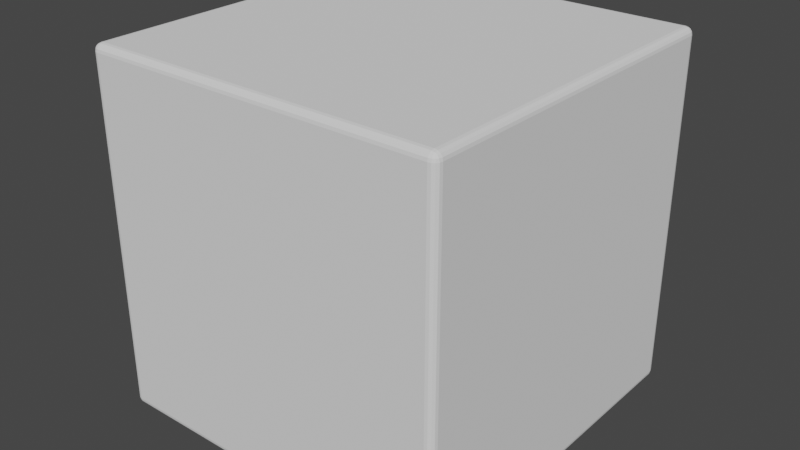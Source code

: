 # Source: cube.blend  (saved by Blender 3.5.10; exported with 4.5.12 LTS)
import bpy
from mathutils import Matrix  # noqa: F401  (used for matrix-valued properties, if any)

bpy.ops.wm.read_factory_settings(use_empty=True)
scene = bpy.context.scene
scene.name = 'Scene'

# ---- collections
col_collection = bpy.data.collections.new('Collection'); scene.collection.children.link(col_collection)

# ---- world
world_world = bpy.data.worlds.new('World'); scene.world = world_world
world_world.use_nodes = True; world_world.node_tree.nodes.clear()
_N = world_world.node_tree.nodes; _L = world_world.node_tree.links
n0 = _N.new('ShaderNodeOutputWorld'); n0.name = 'World Output'; n0.location = (300, 300)
n1 = _N.new('ShaderNodeBackground'); n1.name = 'Background'; n1.location = (10, 300)
n1.inputs[0].default_value = (0.05088, 0.05088, 0.05088, 1.0)
_L.new(n1.outputs[0], n0.inputs[0])
n0.is_active_output = True
world_world.color = (0.05088, 0.05088, 0.05088)
world_world.use_sun_shadow = False
world_world.sun_shadow_jitter_overblur = 0.0

# ---- meshes
me_cube_002 = bpy.data.meshes.new('Cube.002')
me_cube_002.from_pydata([(-0.9592, -0.9592, -1.0), (-0.9592, -1.0, -0.9592), (-1.0, -0.9592, -0.9592), (-0.9592, -0.9748, -0.9969), (-0.9592, -0.9881, -0.9881), (-0.9748, -0.9592, -0.9969), (-0.9752, -0.9752, -0.9931), (-0.9744, -0.986, -0.986), (-0.9828, -0.9828, -0.9828), (-0.9748, -0.9969, -0.9592), (-0.9881, -0.9881, -0.9592), (-0.9592, -0.9969, -0.9748), (-0.9752, -0.9931, -0.9752), (-0.986, -0.986, -0.9744), (-0.9969, -0.9592, -0.9748), (-0.9881, -0.9592, -0.9881), (-0.9969, -0.9748, -0.9592), (-0.9931, -0.9752, -0.9752), (-0.986, -0.9744, -0.986), (-0.9592, -1.0, 0.9592), (-0.9592, -0.9592, 1.0), (-1.0, -0.9592, 0.9592), (-0.9592, -0.9969, 0.9748), (-0.9592, -0.9881, 0.9881), (-0.9748, -0.9969, 0.9592), (-0.9752, -0.9931, 0.9752), (-0.9744, -0.986, 0.986), (-0.9828, -0.9828, 0.9828), (-0.9748, -0.9592, 0.9969), (-0.9881, -0.9592, 0.9881), (-0.9592, -0.9748, 0.9969), (-0.9752, -0.9752, 0.9931), (-0.986, -0.9744, 0.986), (-0.9969, -0.9748, 0.9592), (-0.9881, -0.9881, 0.9592), (-0.9969, -0.9592, 0.9748), (-0.9931, -0.9752, 0.9752), (-0.986, -0.986, 0.9744), (-0.9592, 0.9592, -1.0), (-1.0, 0.9592, -0.9592), (-0.9592, 1.0, -0.9592), (-0.9748, 0.9592, -0.9969), (-0.9881, 0.9592, -0.9881), (-0.9592, 0.9748, -0.9969), (-0.9752, 0.9752, -0.9931), (-0.986, 0.9744, -0.986), (-0.9828, 0.9828, -0.9828), (-0.9969, 0.9748, -0.9592), (-0.9881, 0.9881, -0.9592), (-0.9969, 0.9592, -0.9748), (-0.9931, 0.9752, -0.9752), (-0.986, 0.986, -0.9744), (-0.9592, 0.9969, -0.9748), (-0.9592, 0.9881, -0.9881), (-0.9748, 0.9969, -0.9592), (-0.9752, 0.9931, -0.9752), (-0.9744, 0.986, -0.986), (-0.9592, 0.9592, 1.0), (-0.9592, 1.0, 0.9592), (-1.0, 0.9592, 0.9592), (-0.9592, 0.9748, 0.9969), (-0.9592, 0.9881, 0.9881), (-0.9748, 0.9592, 0.9969), (-0.9752, 0.9752, 0.9931), (-0.9744, 0.986, 0.986), (-0.9828, 0.9828, 0.9828), (-0.9748, 0.9969, 0.9592), (-0.9881, 0.9881, 0.9592), (-0.9592, 0.9969, 0.9748), (-0.9752, 0.9931, 0.9752), (-0.986, 0.986, 0.9744), (-0.9969, 0.9592, 0.9748), (-0.9881, 0.9592, 0.9881), (-0.9969, 0.9748, 0.9592), (-0.9931, 0.9752, 0.9752), (-0.986, 0.9744, 0.986), (0.9592, -0.9592, -1.0), (1.0, -0.9592, -0.9592), (0.9592, -1.0, -0.9592), (0.9748, -0.9592, -0.9969), (0.9881, -0.9592, -0.9881), (0.9592, -0.9748, -0.9969), (0.9752, -0.9752, -0.9931), (0.986, -0.9744, -0.986), (0.9828, -0.9828, -0.9828), (0.9969, -0.9748, -0.9592), (0.9881, -0.9881, -0.9592), (0.9969, -0.9592, -0.9748), (0.9931, -0.9752, -0.9752), (0.986, -0.986, -0.9744), (0.9592, -0.9969, -0.9748), (0.9592, -0.9881, -0.9881), (0.9748, -0.9969, -0.9592), (0.9752, -0.9931, -0.9752), (0.9744, -0.986, -0.986), (0.9592, -0.9592, 1.0), (0.9592, -1.0, 0.9592), (1.0, -0.9592, 0.9592), (0.9592, -0.9748, 0.9969), (0.9592, -0.9881, 0.9881), (0.9748, -0.9592, 0.9969), (0.9752, -0.9752, 0.9931), (0.9744, -0.986, 0.986), (0.9828, -0.9828, 0.9828), (0.9748, -0.9969, 0.9592), (0.9881, -0.9881, 0.9592), (0.9592, -0.9969, 0.9748), (0.9752, -0.9931, 0.9752), (0.986, -0.986, 0.9744), (0.9969, -0.9592, 0.9748), (0.9881, -0.9592, 0.9881), (0.9969, -0.9748, 0.9592), (0.9931, -0.9752, 0.9752), (0.986, -0.9744, 0.986), (0.9592, 0.9592, -1.0), (0.9592, 1.0, -0.9592), (1.0, 0.9592, -0.9592), (0.9592, 0.9748, -0.9969), (0.9592, 0.9881, -0.9881), (0.9748, 0.9592, -0.9969), (0.9752, 0.9752, -0.9931), (0.9744, 0.986, -0.986), (0.9828, 0.9828, -0.9828), (0.9748, 0.9969, -0.9592), (0.9881, 0.9881, -0.9592), (0.9592, 0.9969, -0.9748), (0.9752, 0.9931, -0.9752), (0.986, 0.986, -0.9744), (0.9969, 0.9592, -0.9748), (0.9881, 0.9592, -0.9881), (0.9969, 0.9748, -0.9592), (0.9931, 0.9752, -0.9752), (0.986, 0.9744, -0.986), (0.9592, 0.9592, 1.0), (1.0, 0.9592, 0.9592), (0.9592, 1.0, 0.9592), (0.9748, 0.9592, 0.9969), (0.9881, 0.9592, 0.9881), (0.9592, 0.9748, 0.9969), (0.9752, 0.9752, 0.9931), (0.986, 0.9744, 0.986), (0.9828, 0.9828, 0.9828), (0.9969, 0.9748, 0.9592), (0.9881, 0.9881, 0.9592), (0.9969, 0.9592, 0.9748), (0.9931, 0.9752, 0.9752), (0.986, 0.986, 0.9744), (0.9592, 0.9969, 0.9748), (0.9592, 0.9881, 0.9881), (0.9748, 0.9969, 0.9592), (0.9752, 0.9931, 0.9752), (0.9744, 0.986, 0.986)], [], [(78, 96, 19, 1), (116, 134, 97, 77), (133, 57, 20, 95), (2, 21, 59, 39), (40, 58, 135, 115), (0, 3, 6, 5), (3, 4, 7, 6), (5, 6, 18, 15), (6, 7, 8, 18), (1, 9, 12, 11), (9, 10, 13, 12), (11, 12, 7, 4), (12, 13, 8, 7), (2, 14, 17, 16), (14, 15, 18, 17), (16, 17, 13, 10), (17, 18, 8, 13), (19, 22, 25, 24), (22, 23, 26, 25), (24, 25, 37, 34), (25, 26, 27, 37), (20, 28, 31, 30), (28, 29, 32, 31), (30, 31, 26, 23), (31, 32, 27, 26), (21, 33, 36, 35), (33, 34, 37, 36), (35, 36, 32, 29), (36, 37, 27, 32), (38, 41, 44, 43), (41, 42, 45, 44), (43, 44, 56, 53), (44, 45, 46, 56), (39, 47, 50, 49), (47, 48, 51, 50), (49, 50, 45, 42), (50, 51, 46, 45), (40, 52, 55, 54), (52, 53, 56, 55), (54, 55, 51, 48), (55, 56, 46, 51), (57, 60, 63, 62), (60, 61, 64, 63), (62, 63, 75, 72), (63, 64, 65, 75), (58, 66, 69, 68), (66, 67, 70, 69), (68, 69, 64, 61), (69, 70, 65, 64), (59, 71, 74, 73), (71, 72, 75, 74), (73, 74, 70, 67), (74, 75, 65, 70), (76, 79, 82, 81), (79, 80, 83, 82), (81, 82, 94, 91), (82, 83, 84, 94), (77, 85, 88, 87), (85, 86, 89, 88), (87, 88, 83, 80), (88, 89, 84, 83), (78, 90, 93, 92), (90, 91, 94, 93), (92, 93, 89, 86), (93, 94, 84, 89), (95, 98, 101, 100), (98, 99, 102, 101), (100, 101, 113, 110), (101, 102, 103, 113), (96, 104, 107, 106), (104, 105, 108, 107), (106, 107, 102, 99), (107, 108, 103, 102), (97, 109, 112, 111), (109, 110, 113, 112), (111, 112, 108, 105), (112, 113, 103, 108), (114, 117, 120, 119), (117, 118, 121, 120), (119, 120, 132, 129), (120, 121, 122, 132), (115, 123, 126, 125), (123, 124, 127, 126), (125, 126, 121, 118), (126, 127, 122, 121), (116, 128, 131, 130), (128, 129, 132, 131), (130, 131, 127, 124), (131, 132, 122, 127), (133, 136, 139, 138), (136, 137, 140, 139), (138, 139, 151, 148), (139, 140, 141, 151), (134, 142, 145, 144), (142, 143, 146, 145), (144, 145, 140, 137), (145, 146, 141, 140), (135, 147, 150, 149), (147, 148, 151, 150), (149, 150, 146, 143), (150, 151, 141, 146), (38, 0, 5, 41), (41, 5, 15, 42), (42, 15, 14, 49), (49, 14, 2, 39), (1, 19, 24, 9), (9, 24, 34, 10), (10, 34, 33, 16), (16, 33, 21, 2), (20, 57, 62, 28), (28, 62, 72, 29), (29, 72, 71, 35), (35, 71, 59, 21), (58, 40, 54, 66), (66, 54, 48, 67), (67, 48, 47, 73), (73, 47, 39, 59), (114, 38, 43, 117), (117, 43, 53, 118), (118, 53, 52, 125), (125, 52, 40, 115), (57, 133, 138, 60), (60, 138, 148, 61), (61, 148, 147, 68), (68, 147, 135, 58), (134, 116, 130, 142), (142, 130, 124, 143), (143, 124, 123, 149), (149, 123, 115, 135), (76, 114, 119, 79), (79, 119, 129, 80), (80, 129, 128, 87), (87, 128, 116, 77), (133, 95, 100, 136), (136, 100, 110, 137), (137, 110, 109, 144), (144, 109, 97, 134), (96, 78, 92, 104), (104, 92, 86, 105), (105, 86, 85, 111), (111, 85, 77, 97), (0, 76, 81, 3), (3, 81, 91, 4), (4, 91, 90, 11), (11, 90, 78, 1), (95, 20, 30, 98), (98, 30, 23, 99), (99, 23, 22, 106), (106, 22, 19, 96), (38, 114, 76, 0)])
_uv = me_cube_002.uv_layers.new(name='UVMap')
_uv.uv.foreach_set('vector', [0.3801, 0.7551, 0.6199, 0.7551, 0.6199, 0.9949, 0.3801, 0.9949, 0.3801, 0.5051, 0.6199, 0.5051, 0.6199, 0.7449, 0.3801, 0.7449, 0.6301, 0.5051, 0.8699, 0.5051, 0.8699, 0.7449, 0.6301, 0.7449, 0.3801, 0.005099, 0.6199, 0.005099, 0.6199, 0.2449, 0.3801, 0.2449, 0.3801, 0.2551, 0.6199, 0.2551, 0.6199, 0.4949, 0.3801, 0.4949, 0.1301, 0.7449, 0.1301, 0.7469, 0.1281, 0.7469, 0.1281, 0.7449, 0.1301, 0.7469, 0.1301, 0.75, 0.1282, 0.75, 0.1281, 0.7469, 0.1281, 0.7449, 0.1281, 0.7469, 0.125, 0.7468, 0.125, 0.7449, 0.1281, 0.7469, 0.1282, 0.75, 0.1272, 0.75, 0.125, 0.7468, 0.3801, 0.9949, 0.3801, 0.9969, 0.3781, 0.9969, 0.3781, 0.9949, 0.3801, 0.9969, 0.3801, 1.0, 0.3782, 1.0, 0.3781, 0.9969, 0.3781, 0.9949, 0.3781, 0.9969, 0.375, 0.9968, 0.375, 0.9949, 0.3781, 0.9969, 0.3782, 1.0, 0.3772, 1.0, 0.375, 0.9968, 0.3801, 0.005099, 0.3781, 0.005099, 0.3781, 0.003099, 0.3801, 0.003148, 0.3781, 0.005099, 0.375, 0.005099, 0.375, 0.0032, 0.3781, 0.003099, 0.3801, 0.003148, 0.3781, 0.003099, 0.3782, 0.0, 0.3801, 0.0, 0.3781, 0.003099, 0.375, 0.0032, 0.375, 0.002155, 0.3782, 0.0, 0.6199, 0.9949, 0.6219, 0.9949, 0.6219, 0.9969, 0.6199, 0.9969, 0.6219, 0.9949, 0.625, 0.9949, 0.625, 0.9968, 0.6219, 0.9969, 0.6199, 0.9969, 0.6219, 0.9969, 0.6218, 1.0, 0.6199, 1.0, 0.6219, 0.9969, 0.625, 0.9968, 0.625, 0.9978, 0.6218, 1.0, 0.8699, 0.7449, 0.8719, 0.7449, 0.8719, 0.7469, 0.8699, 0.7469, 0.8719, 0.7449, 0.875, 0.7449, 0.875, 0.7468, 0.8719, 0.7469, 0.8699, 0.7469, 0.8719, 0.7469, 0.8718, 0.75, 0.8699, 0.75, 0.8719, 0.7469, 0.875, 0.7468, 0.875, 0.7478, 0.8718, 0.75, 0.6199, 0.005099, 0.6199, 0.003148, 0.6219, 0.003099, 0.6219, 0.005099, 0.6199, 0.003148, 0.6199, 0.0, 0.6218, 0.0, 0.6219, 0.003099, 0.6219, 0.005099, 0.6219, 0.003099, 0.625, 0.0032, 0.625, 0.005099, 0.6219, 0.003099, 0.6218, 0.0, 0.6228, 0.0, 0.625, 0.0032, 0.1301, 0.5051, 0.1281, 0.5051, 0.1281, 0.5031, 0.1301, 0.5031, 0.1281, 0.5051, 0.125, 0.5051, 0.125, 0.5032, 0.1281, 0.5031, 0.1301, 0.5031, 0.1281, 0.5031, 0.1282, 0.5, 0.1301, 0.5, 0.1281, 0.5031, 0.125, 0.5032, 0.125, 0.5022, 0.1282, 0.5, 0.3801, 0.2449, 0.3801, 0.2469, 0.3781, 0.2469, 0.3781, 0.2449, 0.3801, 0.2469, 0.3801, 0.25, 0.3782, 0.25, 0.3781, 0.2469, 0.3781, 0.2449, 0.3781, 0.2469, 0.375, 0.2468, 0.375, 0.2449, 0.3781, 0.2469, 0.3782, 0.25, 0.3772, 0.25, 0.375, 0.2468, 0.3801, 0.2551, 0.3781, 0.2551, 0.3781, 0.2531, 0.3801, 0.2531, 0.3781, 0.2551, 0.375, 0.2551, 0.375, 0.2532, 0.3781, 0.2531, 0.3801, 0.2531, 0.3781, 0.2531, 0.3782, 0.25, 0.3801, 0.25, 0.3781, 0.2531, 0.375, 0.2532, 0.375, 0.2522, 0.3782, 0.25, 0.8699, 0.5051, 0.8699, 0.5031, 0.8719, 0.5031, 0.8719, 0.5051, 0.8699, 0.5031, 0.8699, 0.5, 0.8718, 0.5, 0.8719, 0.5031, 0.8719, 0.5051, 0.8719, 0.5031, 0.875, 0.5032, 0.875, 0.5051, 0.8719, 0.5031, 0.8718, 0.5, 0.8728, 0.5, 0.875, 0.5032, 0.6199, 0.2551, 0.6199, 0.2531, 0.6219, 0.2531, 0.6219, 0.2551, 0.6199, 0.2531, 0.6199, 0.25, 0.6218, 0.25, 0.6219, 0.2531, 0.6219, 0.2551, 0.6219, 0.2531, 0.625, 0.2532, 0.625, 0.2551, 0.6219, 0.2531, 0.6218, 0.25, 0.6228, 0.25, 0.625, 0.2532, 0.6199, 0.2449, 0.6219, 0.2449, 0.6219, 0.2469, 0.6199, 0.2469, 0.6219, 0.2449, 0.625, 0.2449, 0.625, 0.2468, 0.6219, 0.2469, 0.6199, 0.2469, 0.6219, 0.2469, 0.6218, 0.25, 0.6199, 0.25, 0.6219, 0.2469, 0.625, 0.2468, 0.625, 0.2478, 0.6218, 0.25, 0.3699, 0.7449, 0.3719, 0.7449, 0.3719, 0.7469, 0.3699, 0.7469, 0.3719, 0.7449, 0.375, 0.7449, 0.375, 0.7468, 0.3719, 0.7469, 0.3699, 0.7469, 0.3719, 0.7469, 0.3718, 0.75, 0.3699, 0.75, 0.3719, 0.7469, 0.375, 0.7468, 0.3757, 0.75, 0.3718, 0.75, 0.3801, 0.7449, 0.3801, 0.7469, 0.3781, 0.7469, 0.3781, 0.7449, 0.3801, 0.7469, 0.3801, 0.75, 0.3782, 0.75, 0.3781, 0.7469, 0.3781, 0.7449, 0.3781, 0.7469, 0.375, 0.7468, 0.375, 0.7449, 0.3781, 0.7469, 0.3782, 0.75, 0.3757, 0.75, 0.375, 0.7468, 0.3801, 0.7551, 0.3781, 0.7551, 0.3781, 0.7531, 0.3801, 0.7531, 0.3781, 0.7551, 0.375, 0.7551, 0.375, 0.7532, 0.3781, 0.7531, 0.3801, 0.7531, 0.3781, 0.7531, 0.3782, 0.75, 0.3801, 0.75, 0.3781, 0.7531, 0.375, 0.7532, 0.3757, 0.75, 0.3782, 0.75, 0.6301, 0.7449, 0.6301, 0.7469, 0.6281, 0.7469, 0.6281, 0.7449, 0.6301, 0.7469, 0.6301, 0.75, 0.6282, 0.75, 0.6281, 0.7469, 0.6281, 0.7449, 0.6281, 0.7469, 0.625, 0.7468, 0.625, 0.7449, 0.6281, 0.7469, 0.6282, 0.75, 0.625, 0.7493, 0.625, 0.7468, 0.6199, 0.7551, 0.6199, 0.7531, 0.6219, 0.7531, 0.6219, 0.7551, 0.6199, 0.7531, 0.6199, 0.75, 0.6218, 0.75, 0.6219, 0.7531, 0.6219, 0.7551, 0.6219, 0.7531, 0.625, 0.7532, 0.625, 0.7551, 0.6219, 0.7531, 0.6218, 0.75, 0.625, 0.7493, 0.625, 0.7532, 0.6199, 0.7449, 0.6219, 0.7449, 0.6219, 0.7469, 0.6199, 0.7469, 0.6219, 0.7449, 0.625, 0.7449, 0.625, 0.7468, 0.6219, 0.7469, 0.6199, 0.7469, 0.6219, 0.7469, 0.6218, 0.75, 0.6199, 0.75, 0.6219, 0.7469, 0.625, 0.7468, 0.625, 0.7493, 0.6218, 0.75, 0.3699, 0.5051, 0.3699, 0.5031, 0.3719, 0.5031, 0.3719, 0.5051, 0.3699, 0.5031, 0.3699, 0.5, 0.3718, 0.5, 0.3719, 0.5031, 0.3719, 0.5051, 0.3719, 0.5031, 0.375, 0.5032, 0.375, 0.5051, 0.3719, 0.5031, 0.3718, 0.5, 0.375, 0.5007, 0.375, 0.5032, 0.3801, 0.4949, 0.3801, 0.4969, 0.3781, 0.4969, 0.3781, 0.4949, 0.3801, 0.4969, 0.3801, 0.5, 0.3782, 0.5, 0.3781, 0.4969, 0.3781, 0.4949, 0.3781, 0.4969, 0.375, 0.4968, 0.375, 0.4949, 0.3781, 0.4969, 0.3782, 0.5, 0.375, 0.5007, 0.375, 0.4968, 0.3801, 0.5051, 0.3781, 0.5051, 0.3781, 0.5031, 0.3801, 0.5031, 0.3781, 0.5051, 0.375, 0.5051, 0.375, 0.5032, 0.3781, 0.5031, 0.3801, 0.5031, 0.3781, 0.5031, 0.3782, 0.5, 0.3801, 0.5, 0.3781, 0.5031, 0.375, 0.5032, 0.375, 0.5007, 0.3782, 0.5, 0.6301, 0.5051, 0.6281, 0.5051, 0.6281, 0.5031, 0.6301, 0.5031, 0.6281, 0.5051, 0.625, 0.5051, 0.625, 0.5032, 0.6281, 0.5031, 0.6301, 0.5031, 0.6281, 0.5031, 0.6282, 0.5, 0.6301, 0.5, 0.6281, 0.5031, 0.625, 0.5032, 0.6243, 0.5, 0.6282, 0.5, 0.6199, 0.5051, 0.6199, 0.5031, 0.6219, 0.5031, 0.6219, 0.5051, 0.6199, 0.5031, 0.6199, 0.5, 0.6218, 0.5, 0.6219, 0.5031, 0.6219, 0.5051, 0.6219, 0.5031, 0.625, 0.5032, 0.625, 0.5051, 0.6219, 0.5031, 0.6218, 0.5, 0.6243, 0.5, 0.625, 0.5032, 0.6199, 0.4949, 0.6219, 0.4949, 0.6219, 0.4969, 0.6199, 0.4969, 0.6219, 0.4949, 0.625, 0.4949, 0.625, 0.4968, 0.6219, 0.4969, 0.6199, 0.4969, 0.6219, 0.4969, 0.6218, 0.5, 0.6199, 0.5, 0.6219, 0.4969, 0.625, 0.4968, 0.6243, 0.5, 0.6218, 0.5, 0.1301, 0.5051, 0.1301, 0.7449, 0.1281, 0.7449, 0.1281, 0.5051, 0.1281, 0.5051, 0.1281, 0.7449, 0.125, 0.7449, 0.125, 0.5051, 0.375, 0.2449, 0.375, 0.005099, 0.3781, 0.005099, 0.3781, 0.2449, 0.3781, 0.2449, 0.3781, 0.005099, 0.3801, 0.005099, 0.3801, 0.2449, 0.3801, 0.9949, 0.6199, 0.9949, 0.6199, 0.9969, 0.3801, 0.9969, 0.3801, 0.9969, 0.6199, 0.9969, 0.6199, 1.0, 0.3801, 1.0, 0.3801, 0.0, 0.6199, 0.0, 0.6199, 0.003148, 0.3801, 0.003148, 0.3801, 0.003148, 0.6199, 0.003148, 0.6199, 0.005099, 0.3801, 0.005099, 0.8699, 0.7449, 0.8699, 0.5051, 0.8719, 0.5051, 0.8719, 0.7449, 0.8719, 0.7449, 0.8719, 0.5051, 0.875, 0.5051, 0.875, 0.7449, 0.625, 0.005099, 0.625, 0.2449, 0.6219, 0.2449, 0.6219, 0.005099, 0.6219, 0.005099, 0.6219, 0.2449, 0.6199, 0.2449, 0.6199, 0.005099, 0.6199, 0.2551, 0.3801, 0.2551, 0.3801, 0.2531, 0.6199, 0.2531, 0.6199, 0.2531, 0.3801, 0.2531, 0.3801, 0.25, 0.6199, 0.25, 0.6199, 0.25, 0.3801, 0.25, 0.3801, 0.2469, 0.6199, 0.2469, 0.6199, 0.2469, 0.3801, 0.2469, 0.3801, 0.2449, 0.6199, 0.2449, 0.3699, 0.5051, 0.1301, 0.5051, 0.1301, 0.5031, 0.3699, 0.5031, 0.3699, 0.5031, 0.1301, 0.5031, 0.1301, 0.5, 0.3699, 0.5, 0.375, 0.4949, 0.375, 0.2551, 0.3781, 0.2551, 0.3781, 0.4949, 0.3781, 0.4949, 0.3781, 0.2551, 0.3801, 0.2551, 0.3801, 0.4949, 0.8699, 0.5051, 0.6301, 0.5051, 0.6301, 0.5031, 0.8699, 0.5031, 0.8699, 0.5031, 0.6301, 0.5031, 0.6301, 0.5, 0.8699, 0.5, 0.625, 0.2551, 0.625, 0.4949, 0.6219, 0.4949, 0.6219, 0.2551, 0.6219, 0.2551, 0.6219, 0.4949, 0.6199, 0.4949, 0.6199, 0.2551, 0.6199, 0.5051, 0.3801, 0.5051, 0.3801, 0.5031, 0.6199, 0.5031, 0.6199, 0.5031, 0.3801, 0.5031, 0.3801, 0.5, 0.6199, 0.5, 0.6199, 0.5, 0.3801, 0.5, 0.3801, 0.4969, 0.6199, 0.4969, 0.6199, 0.4969, 0.3801, 0.4969, 0.3801, 0.4949, 0.6199, 0.4949, 0.3699, 0.7449, 0.3699, 0.5051, 0.3719, 0.5051, 0.3719, 0.7449, 0.3719, 0.7449, 0.3719, 0.5051, 0.375, 0.5051, 0.375, 0.7449, 0.375, 0.7449, 0.375, 0.5051, 0.3781, 0.5051, 0.3781, 0.7449, 0.3781, 0.7449, 0.3781, 0.5051, 0.3801, 0.5051, 0.3801, 0.7449, 0.6301, 0.5051, 0.6301, 0.7449, 0.6281, 0.7449, 0.6281, 0.5051, 0.6281, 0.5051, 0.6281, 0.7449, 0.625, 0.7449, 0.625, 0.5051, 0.625, 0.5051, 0.625, 0.7449, 0.6219, 0.7449, 0.6219, 0.5051, 0.6219, 0.5051, 0.6219, 0.7449, 0.6199, 0.7449, 0.6199, 0.5051, 0.6199, 0.7551, 0.3801, 0.7551, 0.3801, 0.7531, 0.6199, 0.7531, 0.6199, 0.7531, 0.3801, 0.7531, 0.3801, 0.75, 0.6199, 0.75, 0.6199, 0.75, 0.3801, 0.75, 0.3801, 0.7469, 0.6199, 0.7469, 0.6199, 0.7469, 0.3801, 0.7469, 0.3801, 0.7449, 0.6199, 0.7449, 0.1301, 0.7449, 0.3699, 0.7449, 0.3699, 0.7469, 0.1301, 0.7469, 0.1301, 0.7469, 0.3699, 0.7469, 0.3699, 0.75, 0.1301, 0.75, 0.375, 0.9949, 0.375, 0.7551, 0.3781, 0.7551, 0.3781, 0.9949, 0.3781, 0.9949, 0.3781, 0.7551, 0.3801, 0.7551, 0.3801, 0.9949, 0.6301, 0.7449, 0.8699, 0.7449, 0.8699, 0.7469, 0.6301, 0.7469, 0.6301, 0.7469, 0.8699, 0.7469, 0.8699, 0.75, 0.6301, 0.75, 0.625, 0.7551, 0.625, 0.9949, 0.6219, 0.9949, 0.6219, 0.7551, 0.6219, 0.7551, 0.6219, 0.9949, 0.6199, 0.9949, 0.6199, 0.7551, 0.1301, 0.5051, 0.3699, 0.5051, 0.3699, 0.7449, 0.1301, 0.7449])
me_cube_002.update()

# ---- objects
ob_cube = bpy.data.objects.new('Cube', me_cube_002)

# ---- transforms, parenting, visibility, modifiers, constraints
ob_cube.location = (0.0, 0.0, 0.0)

# ---- collection membership
col_collection.objects.link(ob_cube)

# ---- scene / render settings (as saved in the file)
scene.frame_start = 1; scene.frame_end = 250; scene.frame_set(1)
scene.render.engine = 'BLENDER_EEVEE_NEXT'
scene.cycles.sampling_pattern = 'TABULATED_SOBOL'
scene.view_settings.view_transform = 'Filmic'
bpy.context.view_layer.update()

# ---- added for rendering (the .blend has no active camera and no usable light): camera, sun
cam_auto = bpy.data.cameras.new('AutoCamera')
cam_auto.lens = 50.0
cam_auto.sensor_width = 36.0
cam_auto.clip_end = 1000.0
ob_auto_camera = bpy.data.objects.new('AutoCamera', cam_auto)
scene.collection.objects.link(ob_auto_camera)
ob_auto_camera.location = (3.20507, -3.84609, 2.56406)
ob_auto_camera.rotation_euler = (1.09748, -7.21219e-08, 0.694738)
scene.camera = ob_auto_camera
light_auto_sun = bpy.data.lights.new('AutoSun', 'SUN')
light_auto_sun.energy = 3.0
light_auto_sun.angle = 0.0523599
ob_auto_sun = bpy.data.objects.new('AutoSun', light_auto_sun)
scene.collection.objects.link(ob_auto_sun)
ob_auto_sun.rotation_euler = (0.872665, 0.174533, 0.523599)
bpy.context.view_layer.update()
